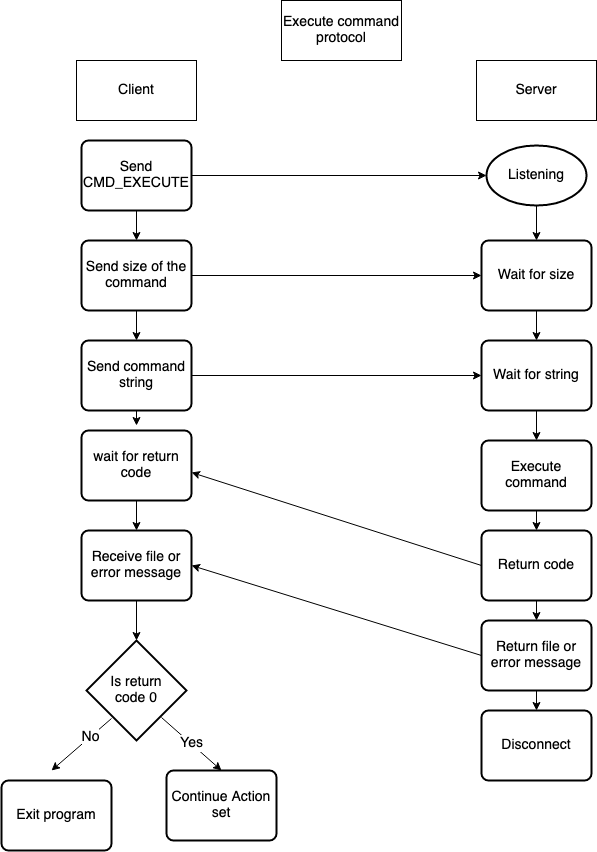

The diagram above was exported from draw.io. Its source (the exported page's mxGraphModel, read from the mxfile embedded in the PNG):
<mxGraphModel dx="946" dy="587" grid="1" gridSize="10" guides="1" tooltips="1" connect="1" arrows="1" fold="1" page="1" pageScale="1" pageWidth="850" pageHeight="1100" math="0" shadow="0">
  <root>
    <mxCell id="0" />
    <mxCell id="1" parent="0" />
    <mxCell id="VVx85FwSBYjUcZG0XBhb-1" value="Execute command protocol" style="rounded=0;whiteSpace=wrap;html=1;fontSize=14;" vertex="1" parent="1">
      <mxGeometry x="360" y="10" width="120" height="60" as="geometry" />
    </mxCell>
    <mxCell id="VVx85FwSBYjUcZG0XBhb-2" value="Client" style="rounded=0;whiteSpace=wrap;html=1;fontSize=14;" vertex="1" parent="1">
      <mxGeometry x="155" y="70" width="120" height="60" as="geometry" />
    </mxCell>
    <mxCell id="VVx85FwSBYjUcZG0XBhb-3" value="Server" style="rounded=0;whiteSpace=wrap;html=1;fontSize=14;" vertex="1" parent="1">
      <mxGeometry x="555" y="70" width="120" height="60" as="geometry" />
    </mxCell>
    <mxCell id="VVx85FwSBYjUcZG0XBhb-4" value="Listening" style="strokeWidth=2;html=1;shape=mxgraph.flowchart.start_1;whiteSpace=wrap;fontSize=14;" vertex="1" parent="1">
      <mxGeometry x="565" y="155" width="100" height="60" as="geometry" />
    </mxCell>
    <mxCell id="VVx85FwSBYjUcZG0XBhb-5" value="Send CMD_EXECUTE" style="rounded=1;whiteSpace=wrap;html=1;absoluteArcSize=1;arcSize=14;strokeWidth=2;fontSize=14;" vertex="1" parent="1">
      <mxGeometry x="160" y="150" width="110" height="70" as="geometry" />
    </mxCell>
    <mxCell id="VVx85FwSBYjUcZG0XBhb-6" value="" style="endArrow=classic;html=1;rounded=0;fontSize=14;exitX=1;exitY=0.5;exitDx=0;exitDy=0;entryX=0;entryY=0.5;entryDx=0;entryDy=0;entryPerimeter=0;" edge="1" parent="1" source="VVx85FwSBYjUcZG0XBhb-5" target="VVx85FwSBYjUcZG0XBhb-4">
      <mxGeometry width="50" height="50" relative="1" as="geometry">
        <mxPoint x="395" y="370" as="sourcePoint" />
        <mxPoint x="445" y="320" as="targetPoint" />
      </mxGeometry>
    </mxCell>
    <mxCell id="VVx85FwSBYjUcZG0XBhb-8" value="Wait for string" style="rounded=1;whiteSpace=wrap;html=1;absoluteArcSize=1;arcSize=14;strokeWidth=2;fontSize=14;" vertex="1" parent="1">
      <mxGeometry x="560" y="350" width="110" height="70" as="geometry" />
    </mxCell>
    <mxCell id="VVx85FwSBYjUcZG0XBhb-9" value="Wait for size" style="rounded=1;whiteSpace=wrap;html=1;absoluteArcSize=1;arcSize=14;strokeWidth=2;fontSize=14;" vertex="1" parent="1">
      <mxGeometry x="560" y="250" width="110" height="70" as="geometry" />
    </mxCell>
    <mxCell id="VVx85FwSBYjUcZG0XBhb-10" value="Send size of the command" style="rounded=1;whiteSpace=wrap;html=1;absoluteArcSize=1;arcSize=14;strokeWidth=2;fontSize=14;" vertex="1" parent="1">
      <mxGeometry x="160" y="250" width="110" height="70" as="geometry" />
    </mxCell>
    <mxCell id="VVx85FwSBYjUcZG0XBhb-11" value="" style="endArrow=classic;html=1;rounded=0;fontSize=14;exitX=0.5;exitY=1;exitDx=0;exitDy=0;" edge="1" parent="1" source="VVx85FwSBYjUcZG0XBhb-5" target="VVx85FwSBYjUcZG0XBhb-10">
      <mxGeometry width="50" height="50" relative="1" as="geometry">
        <mxPoint x="395" y="380" as="sourcePoint" />
        <mxPoint x="445" y="330" as="targetPoint" />
      </mxGeometry>
    </mxCell>
    <mxCell id="VVx85FwSBYjUcZG0XBhb-12" value="" style="endArrow=classic;html=1;rounded=0;fontSize=14;exitX=0.5;exitY=1;exitDx=0;exitDy=0;exitPerimeter=0;" edge="1" parent="1" source="VVx85FwSBYjUcZG0XBhb-4" target="VVx85FwSBYjUcZG0XBhb-9">
      <mxGeometry width="50" height="50" relative="1" as="geometry">
        <mxPoint x="395" y="380" as="sourcePoint" />
        <mxPoint x="445" y="330" as="targetPoint" />
      </mxGeometry>
    </mxCell>
    <mxCell id="VVx85FwSBYjUcZG0XBhb-13" value="" style="endArrow=classic;html=1;rounded=0;fontSize=14;exitX=1;exitY=0.5;exitDx=0;exitDy=0;entryX=0;entryY=0.5;entryDx=0;entryDy=0;" edge="1" parent="1" source="VVx85FwSBYjUcZG0XBhb-10" target="VVx85FwSBYjUcZG0XBhb-9">
      <mxGeometry width="50" height="50" relative="1" as="geometry">
        <mxPoint x="395" y="380" as="sourcePoint" />
        <mxPoint x="445" y="330" as="targetPoint" />
      </mxGeometry>
    </mxCell>
    <mxCell id="VVx85FwSBYjUcZG0XBhb-14" value="" style="endArrow=classic;html=1;rounded=0;fontSize=14;exitX=0.5;exitY=1;exitDx=0;exitDy=0;entryX=0.5;entryY=0;entryDx=0;entryDy=0;" edge="1" parent="1" source="VVx85FwSBYjUcZG0XBhb-9" target="VVx85FwSBYjUcZG0XBhb-8">
      <mxGeometry width="50" height="50" relative="1" as="geometry">
        <mxPoint x="395" y="380" as="sourcePoint" />
        <mxPoint x="445" y="330" as="targetPoint" />
      </mxGeometry>
    </mxCell>
    <mxCell id="VVx85FwSBYjUcZG0XBhb-15" value="Send command string" style="rounded=1;whiteSpace=wrap;html=1;absoluteArcSize=1;arcSize=14;strokeWidth=2;fontSize=14;" vertex="1" parent="1">
      <mxGeometry x="160" y="350" width="110" height="70" as="geometry" />
    </mxCell>
    <mxCell id="VVx85FwSBYjUcZG0XBhb-16" value="Execute command" style="rounded=1;whiteSpace=wrap;html=1;absoluteArcSize=1;arcSize=14;strokeWidth=2;fontSize=14;" vertex="1" parent="1">
      <mxGeometry x="560" y="450" width="110" height="70" as="geometry" />
    </mxCell>
    <mxCell id="VVx85FwSBYjUcZG0XBhb-20" value="" style="endArrow=classic;html=1;rounded=0;fontSize=14;exitX=0.5;exitY=1;exitDx=0;exitDy=0;" edge="1" parent="1" source="VVx85FwSBYjUcZG0XBhb-10" target="VVx85FwSBYjUcZG0XBhb-15">
      <mxGeometry width="50" height="50" relative="1" as="geometry">
        <mxPoint x="395" y="470" as="sourcePoint" />
        <mxPoint x="445" y="420" as="targetPoint" />
      </mxGeometry>
    </mxCell>
    <mxCell id="VVx85FwSBYjUcZG0XBhb-21" value="" style="endArrow=classic;html=1;rounded=0;fontSize=14;exitX=1;exitY=0.5;exitDx=0;exitDy=0;entryX=0;entryY=0.5;entryDx=0;entryDy=0;" edge="1" parent="1" source="VVx85FwSBYjUcZG0XBhb-15" target="VVx85FwSBYjUcZG0XBhb-8">
      <mxGeometry width="50" height="50" relative="1" as="geometry">
        <mxPoint x="395" y="470" as="sourcePoint" />
        <mxPoint x="445" y="420" as="targetPoint" />
      </mxGeometry>
    </mxCell>
    <mxCell id="VVx85FwSBYjUcZG0XBhb-23" value="" style="endArrow=classic;html=1;rounded=0;fontSize=14;exitX=0.5;exitY=1;exitDx=0;exitDy=0;entryX=0.5;entryY=0;entryDx=0;entryDy=0;" edge="1" parent="1" source="VVx85FwSBYjUcZG0XBhb-8" target="VVx85FwSBYjUcZG0XBhb-16">
      <mxGeometry width="50" height="50" relative="1" as="geometry">
        <mxPoint x="395" y="470" as="sourcePoint" />
        <mxPoint x="445" y="420" as="targetPoint" />
      </mxGeometry>
    </mxCell>
    <mxCell id="VVx85FwSBYjUcZG0XBhb-25" value="" style="endArrow=classic;html=1;rounded=0;fontSize=14;exitX=0.5;exitY=1;exitDx=0;exitDy=0;entryX=0.5;entryY=0;entryDx=0;entryDy=0;entryPerimeter=0;" edge="1" parent="1" source="VVx85FwSBYjUcZG0XBhb-15">
      <mxGeometry width="50" height="50" relative="1" as="geometry">
        <mxPoint x="395" y="620" as="sourcePoint" />
        <mxPoint x="215" y="435" as="targetPoint" />
      </mxGeometry>
    </mxCell>
    <mxCell id="VVx85FwSBYjUcZG0XBhb-27" value="" style="endArrow=classic;html=1;rounded=0;fontSize=14;exitX=0.5;exitY=1;exitDx=0;exitDy=0;" edge="1" parent="1" source="VVx85FwSBYjUcZG0XBhb-16">
      <mxGeometry width="50" height="50" relative="1" as="geometry">
        <mxPoint x="395" y="630" as="sourcePoint" />
        <mxPoint x="615" y="540" as="targetPoint" />
      </mxGeometry>
    </mxCell>
    <mxCell id="VVx85FwSBYjUcZG0XBhb-35" value="wait for return code" style="rounded=1;whiteSpace=wrap;html=1;absoluteArcSize=1;arcSize=14;strokeWidth=2;fontSize=14;" vertex="1" parent="1">
      <mxGeometry x="160" y="440" width="110" height="70" as="geometry" />
    </mxCell>
    <mxCell id="VVx85FwSBYjUcZG0XBhb-51" value="Receive file or error message" style="rounded=1;whiteSpace=wrap;html=1;absoluteArcSize=1;arcSize=14;strokeWidth=2;fontSize=14;" vertex="1" parent="1">
      <mxGeometry x="160" y="540" width="110" height="70" as="geometry" />
    </mxCell>
    <mxCell id="VVx85FwSBYjUcZG0XBhb-52" value="" style="endArrow=classic;html=1;rounded=0;fontSize=14;exitX=0.5;exitY=1;exitDx=0;exitDy=0;" edge="1" parent="1" source="VVx85FwSBYjUcZG0XBhb-35" target="VVx85FwSBYjUcZG0XBhb-51">
      <mxGeometry width="50" height="50" relative="1" as="geometry">
        <mxPoint x="395" y="760" as="sourcePoint" />
        <mxPoint x="445" y="710" as="targetPoint" />
      </mxGeometry>
    </mxCell>
    <mxCell id="VVx85FwSBYjUcZG0XBhb-56" value="Return code" style="rounded=1;whiteSpace=wrap;html=1;absoluteArcSize=1;arcSize=14;strokeWidth=2;fontSize=14;" vertex="1" parent="1">
      <mxGeometry x="560" y="540" width="110" height="70" as="geometry" />
    </mxCell>
    <mxCell id="VVx85FwSBYjUcZG0XBhb-57" value="Return file or error message" style="rounded=1;whiteSpace=wrap;html=1;absoluteArcSize=1;arcSize=14;strokeWidth=2;fontSize=14;" vertex="1" parent="1">
      <mxGeometry x="560" y="630" width="110" height="70" as="geometry" />
    </mxCell>
    <mxCell id="VVx85FwSBYjUcZG0XBhb-58" value="" style="endArrow=classic;html=1;rounded=0;fontSize=14;exitX=0.5;exitY=1;exitDx=0;exitDy=0;entryX=0.5;entryY=0;entryDx=0;entryDy=0;" edge="1" parent="1" source="VVx85FwSBYjUcZG0XBhb-56" target="VVx85FwSBYjUcZG0XBhb-57">
      <mxGeometry width="50" height="50" relative="1" as="geometry">
        <mxPoint x="395" y="690" as="sourcePoint" />
        <mxPoint x="445" y="640" as="targetPoint" />
      </mxGeometry>
    </mxCell>
    <mxCell id="VVx85FwSBYjUcZG0XBhb-59" value="" style="endArrow=classic;html=1;rounded=0;fontSize=14;exitX=0;exitY=0.5;exitDx=0;exitDy=0;entryX=1;entryY=0.6;entryDx=0;entryDy=0;entryPerimeter=0;" edge="1" parent="1" source="VVx85FwSBYjUcZG0XBhb-56" target="VVx85FwSBYjUcZG0XBhb-35">
      <mxGeometry width="50" height="50" relative="1" as="geometry">
        <mxPoint x="395" y="660" as="sourcePoint" />
        <mxPoint x="445" y="610" as="targetPoint" />
      </mxGeometry>
    </mxCell>
    <mxCell id="VVx85FwSBYjUcZG0XBhb-60" value="" style="endArrow=classic;html=1;rounded=0;fontSize=14;exitX=0;exitY=0.5;exitDx=0;exitDy=0;entryX=1;entryY=0.5;entryDx=0;entryDy=0;" edge="1" parent="1" source="VVx85FwSBYjUcZG0XBhb-57" target="VVx85FwSBYjUcZG0XBhb-51">
      <mxGeometry width="50" height="50" relative="1" as="geometry">
        <mxPoint x="395" y="660" as="sourcePoint" />
        <mxPoint x="445" y="610" as="targetPoint" />
      </mxGeometry>
    </mxCell>
    <mxCell id="VVx85FwSBYjUcZG0XBhb-61" value="Disconnect" style="rounded=1;whiteSpace=wrap;html=1;absoluteArcSize=1;arcSize=14;strokeWidth=2;fontSize=14;" vertex="1" parent="1">
      <mxGeometry x="560" y="720" width="110" height="70" as="geometry" />
    </mxCell>
    <mxCell id="VVx85FwSBYjUcZG0XBhb-62" value="" style="endArrow=classic;html=1;rounded=0;fontSize=14;exitX=0.5;exitY=1;exitDx=0;exitDy=0;entryX=0.5;entryY=0;entryDx=0;entryDy=0;" edge="1" parent="1" source="VVx85FwSBYjUcZG0XBhb-57" target="VVx85FwSBYjUcZG0XBhb-61">
      <mxGeometry width="50" height="50" relative="1" as="geometry">
        <mxPoint x="395" y="720" as="sourcePoint" />
        <mxPoint x="445" y="670" as="targetPoint" />
      </mxGeometry>
    </mxCell>
    <mxCell id="VVx85FwSBYjUcZG0XBhb-63" value="&lt;div&gt;Is return &lt;br&gt;&lt;/div&gt;&lt;div&gt;code 0&lt;/div&gt;" style="strokeWidth=2;html=1;shape=mxgraph.flowchart.decision;whiteSpace=wrap;fontSize=14;" vertex="1" parent="1">
      <mxGeometry x="165" y="650" width="100" height="100" as="geometry" />
    </mxCell>
    <mxCell id="VVx85FwSBYjUcZG0XBhb-65" value="Exit program" style="rounded=1;whiteSpace=wrap;html=1;absoluteArcSize=1;arcSize=14;strokeWidth=2;fontSize=14;" vertex="1" parent="1">
      <mxGeometry x="80" y="790" width="110" height="70" as="geometry" />
    </mxCell>
    <mxCell id="VVx85FwSBYjUcZG0XBhb-66" value="Continue Action set" style="rounded=1;whiteSpace=wrap;html=1;absoluteArcSize=1;arcSize=14;strokeWidth=2;fontSize=14;" vertex="1" parent="1">
      <mxGeometry x="245" y="780" width="110" height="70" as="geometry" />
    </mxCell>
    <mxCell id="VVx85FwSBYjUcZG0XBhb-67" value="" style="endArrow=classic;html=1;rounded=0;fontSize=14;exitX=0.5;exitY=1;exitDx=0;exitDy=0;entryX=0.5;entryY=0;entryDx=0;entryDy=0;entryPerimeter=0;" edge="1" parent="1" source="VVx85FwSBYjUcZG0XBhb-51" target="VVx85FwSBYjUcZG0XBhb-63">
      <mxGeometry width="50" height="50" relative="1" as="geometry">
        <mxPoint x="395" y="790" as="sourcePoint" />
        <mxPoint x="445" y="740" as="targetPoint" />
      </mxGeometry>
    </mxCell>
    <mxCell id="VVx85FwSBYjUcZG0XBhb-68" value="Yes" style="endArrow=classic;html=1;rounded=0;fontSize=14;exitX=0.75;exitY=0.77;exitDx=0;exitDy=0;exitPerimeter=0;entryX=0.5;entryY=0;entryDx=0;entryDy=0;" edge="1" parent="1" source="VVx85FwSBYjUcZG0XBhb-63" target="VVx85FwSBYjUcZG0XBhb-66">
      <mxGeometry width="50" height="50" relative="1" as="geometry">
        <mxPoint x="395" y="790" as="sourcePoint" />
        <mxPoint x="445" y="740" as="targetPoint" />
      </mxGeometry>
    </mxCell>
    <mxCell id="VVx85FwSBYjUcZG0XBhb-69" value="" style="endArrow=classic;html=1;rounded=0;fontSize=14;entryX=0.5;entryY=0;entryDx=0;entryDy=0;exitX=0.25;exitY=0.78;exitDx=0;exitDy=0;exitPerimeter=0;" edge="1" parent="1" source="VVx85FwSBYjUcZG0XBhb-63">
      <mxGeometry width="50" height="50" relative="1" as="geometry">
        <mxPoint x="135" y="760" as="sourcePoint" />
        <mxPoint x="130" y="780" as="targetPoint" />
      </mxGeometry>
    </mxCell>
    <mxCell id="VVx85FwSBYjUcZG0XBhb-70" value="No" style="edgeLabel;html=1;align=center;verticalAlign=middle;resizable=0;points=[];fontSize=14;" vertex="1" connectable="0" parent="VVx85FwSBYjUcZG0XBhb-69">
      <mxGeometry x="-0.2678" relative="1" as="geometry">
        <mxPoint as="offset" />
      </mxGeometry>
    </mxCell>
  </root>
</mxGraphModel>